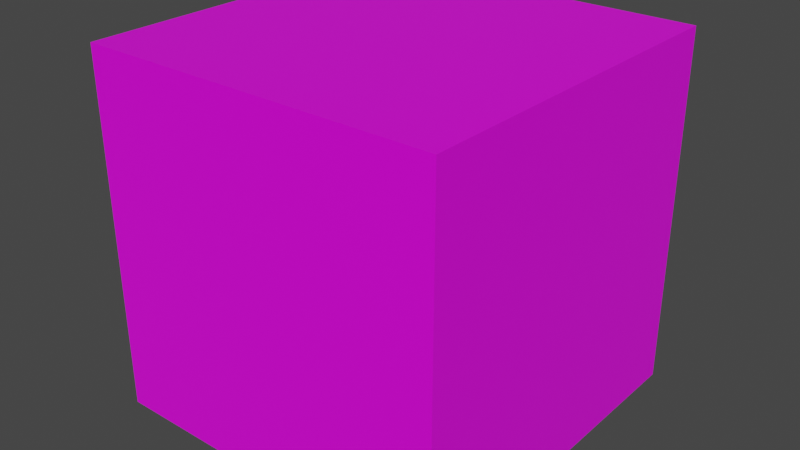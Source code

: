 # Source: wo.blend  (saved by Blender 2.91.10; exported with 4.5.12 LTS)
import bpy
from mathutils import Matrix  # noqa: F401  (used for matrix-valued properties, if any)

bpy.ops.wm.read_factory_settings(use_empty=True)
scene = bpy.context.scene
scene.name = 'Scene'

# ---- collections
col_collection = bpy.data.collections.new('Collection'); scene.collection.children.link(col_collection)

# ---- images (referenced by path relative to the original .blend; pixels are not part of the script)
import os
ASSET_DIR = os.environ.get("B2B_ASSET_DIR", "")  # directory of the original .blend (textures are referenced by path, not embedded)
HERE = os.path.dirname(os.path.abspath(__file__))  # packed textures are extracted next to this script under _unpacked/

def load_image(name, relpath, width, height, colorspace="sRGB"):
    """Load a texture the original file referenced (path relative to the .blend, or extracted next to this script)."""
    p = next((c for c in (os.path.join(HERE, relpath), os.path.join(ASSET_DIR, relpath)) if relpath and os.path.exists(c)), "")
    if p:
        img = bpy.data.images.load(p, check_existing=True)
        img.name = name
    else:  # same state as the original file: an image datablock whose file is absent (Cycles renders it pink)
        img = bpy.data.images.new(name, width, height)
        img.source = "FILE"
        img.filepath = "//" + (relpath or name)
    img.colorspace_settings.name = colorspace
    return img
img_wb_png = load_image('wb.png', 'Textures/wo.png', 1024, 1024, 'sRGB')

# ---- materials (node trees are filled in below, after node groups)
mat_material = bpy.data.materials.new('Material')
mat_material.alpha_threshold = 0.0
mat_material.use_transparent_shadow = False
mat_material.line_color = (0.0, 0.0, 0.0, 1.0)

# ---- material node trees
mat_material.use_nodes = True; mat_material.node_tree.nodes.clear()
_N = mat_material.node_tree.nodes; _L = mat_material.node_tree.links
n0 = _N.new('ShaderNodeOutputMaterial'); n0.name = 'Material Output'; n0.location = (300, 300)
n1 = _N.new('ShaderNodeBsdfPrincipled'); n1.name = 'Principled BSDF'; n1.location = (10, 300)
n1.distribution = 'GGX'
n1.subsurface_method = 'BURLEY'
n1.inputs[2].default_value = 0.4
n1.inputs[3].default_value = 1.45
n1.inputs[27].default_value = (0.0, 0.0, 0.0, 1.0)
n1.inputs[28].default_value = 1.0
n2 = _N.new('ShaderNodeTexImage'); n2.name = 'Image Texture'; n2.location = (-280, 260)
n2.image = img_wb_png
_L.new(n1.outputs[0], n0.inputs[0])
_L.new(n2.outputs[0], n1.inputs[0])
n0.is_active_output = True

# ---- world
world_world = bpy.data.worlds.new('World'); scene.world = world_world
world_world.use_nodes = True; world_world.node_tree.nodes.clear()
_N = world_world.node_tree.nodes; _L = world_world.node_tree.links
n0 = _N.new('ShaderNodeOutputWorld'); n0.name = 'World Output'; n0.location = (300, 300)
n1 = _N.new('ShaderNodeBackground'); n1.name = 'Background'; n1.location = (10, 300)
n1.inputs[0].default_value = (0.05088, 0.05088, 0.05088, 1.0)
_L.new(n1.outputs[0], n0.inputs[0])
n0.is_active_output = True
world_world.color = (0.05088, 0.05088, 0.05088)
world_world.use_sun_shadow = False
world_world.sun_shadow_jitter_overblur = 0.0

# ---- meshes
me_cube = bpy.data.meshes.new('Cube')
me_cube.from_pydata([(1.0, 1.0, 1.0), (1.0, 1.0, -1.0), (1.0, -1.0, 1.0), (1.0, -1.0, -1.0), (-1.0, 1.0, 1.0), (-1.0, 1.0, -1.0), (-1.0, -1.0, 1.0), (-1.0, -1.0, -1.0)], [], [(0, 4, 6, 2), (3, 2, 6, 7), (7, 6, 4, 5), (5, 1, 3, 7), (1, 0, 2, 3), (5, 4, 0, 1)])
_uv = me_cube.uv_layers.new(name='UVMap')
_uv.uv.foreach_set('vector', [0.625, 0.5, 0.875, 0.5, 0.875, 0.75, 0.625, 0.75, 0.375, 0.75, 0.625, 0.75, 0.625, 1.0, 0.375, 1.0, 0.375, 0.0, 0.625, 0.0, 0.625, 0.25, 0.375, 0.25, 0.125, 0.5, 0.375, 0.5, 0.375, 0.75, 0.125, 0.75, 0.375, 0.5, 0.625, 0.5, 0.625, 0.75, 0.375, 0.75, 0.375, 0.25, 0.625, 0.25, 0.625, 0.5, 0.375, 0.5])
me_cube.materials.append(mat_material)
me_cube.use_remesh_preserve_volume = False
me_cube.use_remesh_preserve_attributes = False
me_cube.use_mirror_vertex_groups = False
me_cube.update()

# ---- objects
ob_cube = bpy.data.objects.new('Cube', me_cube)

# ---- transforms, parenting, visibility, modifiers, constraints
ob_cube.location = (0.0, 0.0, 0.0)
ob_cube.lock_rotations_4d = False
ob_cube.empty_display_type = 'ARROWS'
ob_cube.lineart.crease_threshold = 0.0

# ---- collection membership
col_collection.objects.link(ob_cube)

# ---- scene / render settings (as saved in the file)
scene.frame_start = 1; scene.frame_end = 250; scene.frame_set(0)
scene.render.engine = 'BLENDER_EEVEE_NEXT'
scene.cycles.use_denoising = False
scene.cycles.samples = 128
scene.cycles.sampling_pattern = 'TABULATED_SOBOL'
scene.cycles.use_adaptive_sampling = False
scene.cycles.use_light_tree = False
scene.view_settings.view_transform = 'Filmic'
bpy.context.view_layer.update()

# ---- added for rendering (the .blend has no active camera and no usable light): camera, sun
cam_auto = bpy.data.cameras.new('AutoCamera')
cam_auto.lens = 50.0
cam_auto.sensor_width = 36.0
cam_auto.clip_end = 1000.0
ob_auto_camera = bpy.data.objects.new('AutoCamera', cam_auto)
scene.collection.objects.link(ob_auto_camera)
ob_auto_camera.location = (3.20507, -3.84609, 2.56406)
ob_auto_camera.rotation_euler = (1.09748, -7.21219e-08, 0.694738)
scene.camera = ob_auto_camera
light_auto_sun = bpy.data.lights.new('AutoSun', 'SUN')
light_auto_sun.energy = 3.0
light_auto_sun.angle = 0.0523599
ob_auto_sun = bpy.data.objects.new('AutoSun', light_auto_sun)
scene.collection.objects.link(ob_auto_sun)
ob_auto_sun.rotation_euler = (0.872665, 0.174533, 0.523599)
bpy.context.view_layer.update()
